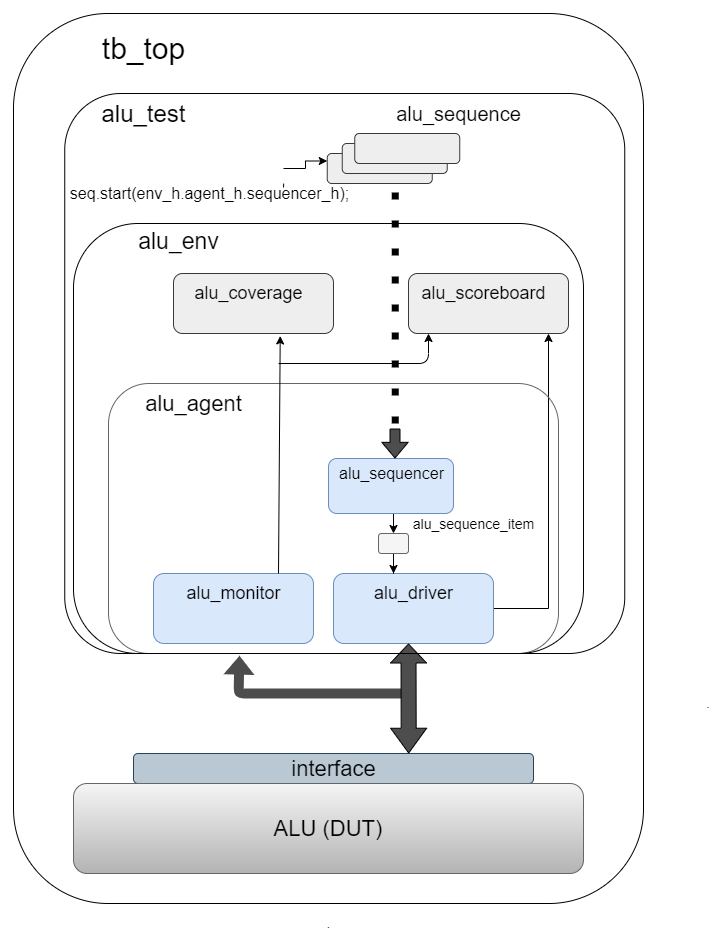

The diagram above was exported from draw.io. Its source (the exported page's mxGraphModel, read from the mxfile embedded in the PNG):
<mxGraphModel dx="3580" dy="1260" grid="1" gridSize="10" guides="1" tooltips="1" connect="1" arrows="1" fold="1" page="1" pageScale="1" pageWidth="850" pageHeight="1100" math="0" shadow="0">
  <root>
    <mxCell id="0" />
    <mxCell id="1" parent="0" />
    <mxCell id="_zTxgqVAv7bLmXHR3wC0-12" style="edgeStyle=orthogonalEdgeStyle;rounded=0;orthogonalLoop=1;jettySize=auto;html=1;exitX=0.5;exitY=1;exitDx=0;exitDy=0;entryX=0.5;entryY=0;entryDx=0;entryDy=0;" parent="1" source="_zTxgqVAv7bLmXHR3wC0-1" target="_zTxgqVAv7bLmXHR3wC0-11" edge="1">
      <mxGeometry relative="1" as="geometry" />
    </mxCell>
    <mxCell id="_zTxgqVAv7bLmXHR3wC0-1" value="" style="rounded=1;whiteSpace=wrap;html=1;fillColor=#dae8fc;strokeColor=#6c8ebf;" parent="1" vertex="1">
      <mxGeometry x="310" y="445" width="125" height="55" as="geometry" />
    </mxCell>
    <mxCell id="_zTxgqVAv7bLmXHR3wC0-5" value="&lt;font style=&quot;font-size: 16px&quot;&gt;alu_sequencer&lt;/font&gt;" style="text;html=1;align=center;verticalAlign=middle;resizable=0;points=[];autosize=1;" parent="1" vertex="1">
      <mxGeometry x="313" y="450" width="120" height="20" as="geometry" />
    </mxCell>
    <mxCell id="_zTxgqVAv7bLmXHR3wC0-17" style="edgeStyle=orthogonalEdgeStyle;rounded=0;orthogonalLoop=1;jettySize=auto;html=1;entryX=0.875;entryY=1;entryDx=0;entryDy=0;entryPerimeter=0;" parent="1" source="_zTxgqVAv7bLmXHR3wC0-6" target="_zTxgqVAv7bLmXHR3wC0-25" edge="1">
      <mxGeometry relative="1" as="geometry">
        <mxPoint x="530" y="330" as="targetPoint" />
        <Array as="points">
          <mxPoint x="530" y="595" />
        </Array>
      </mxGeometry>
    </mxCell>
    <mxCell id="_zTxgqVAv7bLmXHR3wC0-6" value="" style="rounded=1;whiteSpace=wrap;html=1;fillColor=#dae8fc;strokeColor=#6c8ebf;" parent="1" vertex="1">
      <mxGeometry x="315" y="560" width="160" height="70" as="geometry" />
    </mxCell>
    <mxCell id="_zTxgqVAv7bLmXHR3wC0-7" value="&lt;font style=&quot;font-size: 18px&quot;&gt;alu_driver&lt;/font&gt;" style="text;html=1;align=center;verticalAlign=middle;resizable=0;points=[];autosize=1;" parent="1" vertex="1">
      <mxGeometry x="350" y="570" width="90" height="20" as="geometry" />
    </mxCell>
    <mxCell id="_zTxgqVAv7bLmXHR3wC0-8" value="" style="rounded=1;whiteSpace=wrap;html=1;fillColor=#dae8fc;strokeColor=#6c8ebf;" parent="1" vertex="1">
      <mxGeometry x="135" y="560" width="160" height="70" as="geometry" />
    </mxCell>
    <mxCell id="_zTxgqVAv7bLmXHR3wC0-9" value="&lt;font style=&quot;font-size: 18px&quot;&gt;alu_monitor&lt;/font&gt;" style="text;html=1;align=center;verticalAlign=middle;resizable=0;points=[];autosize=1;" parent="1" vertex="1">
      <mxGeometry x="160" y="570" width="110" height="20" as="geometry" />
    </mxCell>
    <mxCell id="_zTxgqVAv7bLmXHR3wC0-15" style="edgeStyle=orthogonalEdgeStyle;rounded=0;orthogonalLoop=1;jettySize=auto;html=1;entryX=0.375;entryY=0;entryDx=0;entryDy=0;entryPerimeter=0;" parent="1" source="_zTxgqVAv7bLmXHR3wC0-11" target="_zTxgqVAv7bLmXHR3wC0-6" edge="1">
      <mxGeometry relative="1" as="geometry" />
    </mxCell>
    <mxCell id="_zTxgqVAv7bLmXHR3wC0-11" value="" style="rounded=1;whiteSpace=wrap;html=1;fillColor=#f5f5f5;strokeColor=#666666;fontColor=#333333;" parent="1" vertex="1">
      <mxGeometry x="360" y="520" width="30" height="20" as="geometry" />
    </mxCell>
    <mxCell id="_zTxgqVAv7bLmXHR3wC0-16" value="&lt;font style=&quot;font-size: 14px&quot;&gt;alu_sequence_item&lt;/font&gt;" style="text;html=1;align=center;verticalAlign=middle;resizable=0;points=[];autosize=1;" parent="1" vertex="1">
      <mxGeometry x="385" y="500" width="140" height="20" as="geometry" />
    </mxCell>
    <mxCell id="_zTxgqVAv7bLmXHR3wC0-21" value="" style="rounded=1;whiteSpace=wrap;html=1;fillColor=none;strokeColor=none;" parent="1" vertex="1">
      <mxGeometry x="240" y="30" width="120" height="60" as="geometry" />
    </mxCell>
    <mxCell id="_zTxgqVAv7bLmXHR3wC0-22" value="" style="rounded=1;whiteSpace=wrap;html=1;gradientColor=#b3b3b3;strokeColor=#666666;fillColor=none;" parent="1" vertex="1">
      <mxGeometry x="90" y="370" width="450" height="270" as="geometry" />
    </mxCell>
    <mxCell id="_zTxgqVAv7bLmXHR3wC0-23" value="&lt;font style=&quot;font-size: 22px&quot;&gt;alu_agent&lt;/font&gt;" style="text;html=1;align=center;verticalAlign=middle;resizable=0;points=[];autosize=1;" parent="1" vertex="1">
      <mxGeometry x="120" y="380" width="110" height="20" as="geometry" />
    </mxCell>
    <mxCell id="_zTxgqVAv7bLmXHR3wC0-24" value="" style="rounded=1;whiteSpace=wrap;html=1;fillColor=#eeeeee;strokeColor=#36393d;" parent="1" vertex="1">
      <mxGeometry x="155" y="260" width="160" height="60" as="geometry" />
    </mxCell>
    <mxCell id="_zTxgqVAv7bLmXHR3wC0-25" value="" style="rounded=1;whiteSpace=wrap;html=1;fillColor=#eeeeee;strokeColor=#36393d;" parent="1" vertex="1">
      <mxGeometry x="390" y="260" width="160" height="60" as="geometry" />
    </mxCell>
    <mxCell id="_zTxgqVAv7bLmXHR3wC0-26" value="&lt;font style=&quot;font-size: 18px&quot;&gt;alu_coverage&lt;/font&gt;" style="text;html=1;align=center;verticalAlign=middle;resizable=0;points=[];autosize=1;" parent="1" vertex="1">
      <mxGeometry x="170" y="270" width="120" height="20" as="geometry" />
    </mxCell>
    <mxCell id="_zTxgqVAv7bLmXHR3wC0-27" value="&lt;font style=&quot;font-size: 18px&quot;&gt;alu_scoreboard&lt;/font&gt;" style="text;html=1;align=center;verticalAlign=middle;resizable=0;points=[];autosize=1;" parent="1" vertex="1">
      <mxGeometry x="395" y="270" width="140" height="20" as="geometry" />
    </mxCell>
    <mxCell id="_zTxgqVAv7bLmXHR3wC0-31" value="" style="endArrow=classic;html=1;entryX=0.125;entryY=1;entryDx=0;entryDy=0;entryPerimeter=0;" parent="1" target="_zTxgqVAv7bLmXHR3wC0-25" edge="1">
      <mxGeometry width="50" height="50" relative="1" as="geometry">
        <mxPoint x="260" y="350" as="sourcePoint" />
        <mxPoint x="410" y="330" as="targetPoint" />
        <Array as="points">
          <mxPoint x="410" y="350" />
        </Array>
      </mxGeometry>
    </mxCell>
    <mxCell id="_zTxgqVAv7bLmXHR3wC0-33" value="" style="rounded=1;whiteSpace=wrap;html=1;fillColor=none;" parent="1" vertex="1">
      <mxGeometry x="55" y="210" width="510" height="430" as="geometry" />
    </mxCell>
    <mxCell id="_zTxgqVAv7bLmXHR3wC0-34" value="&lt;font style=&quot;font-size: 23px&quot;&gt;alu_env&lt;/font&gt;" style="text;html=1;align=center;verticalAlign=middle;resizable=0;points=[];autosize=1;" parent="1" vertex="1">
      <mxGeometry x="110" y="218" width="100" height="20" as="geometry" />
    </mxCell>
    <mxCell id="_zTxgqVAv7bLmXHR3wC0-37" value="" style="rounded=1;whiteSpace=wrap;html=1;fillColor=#eeeeee;strokeColor=#36393d;" parent="1" vertex="1">
      <mxGeometry x="308.75" y="140" width="105" height="30" as="geometry" />
    </mxCell>
    <mxCell id="_zTxgqVAv7bLmXHR3wC0-38" value="" style="rounded=1;whiteSpace=wrap;html=1;fillColor=#eeeeee;strokeColor=#36393d;" parent="1" vertex="1">
      <mxGeometry x="323.75" y="130" width="105" height="30" as="geometry" />
    </mxCell>
    <mxCell id="_zTxgqVAv7bLmXHR3wC0-39" value="" style="rounded=1;whiteSpace=wrap;html=1;fillColor=#eeeeee;strokeColor=#36393d;" parent="1" vertex="1">
      <mxGeometry x="336.25" y="120" width="105" height="30" as="geometry" />
    </mxCell>
    <mxCell id="_zTxgqVAv7bLmXHR3wC0-40" value="&lt;font style=&quot;font-size: 20px&quot;&gt;alu_sequence&lt;/font&gt;" style="text;html=1;align=center;verticalAlign=middle;resizable=0;points=[];autosize=1;" parent="1" vertex="1">
      <mxGeometry x="370" y="90" width="140" height="20" as="geometry" />
    </mxCell>
    <mxCell id="_zTxgqVAv7bLmXHR3wC0-42" style="edgeStyle=orthogonalEdgeStyle;rounded=0;orthogonalLoop=1;jettySize=auto;html=1;entryX=0;entryY=0.25;entryDx=0;entryDy=0;" parent="1" target="_zTxgqVAv7bLmXHR3wC0-37" edge="1">
      <mxGeometry relative="1" as="geometry">
        <mxPoint x="265" y="155" as="sourcePoint" />
      </mxGeometry>
    </mxCell>
    <mxCell id="_zTxgqVAv7bLmXHR3wC0-41" value="&lt;font style=&quot;font-size: 16px&quot;&gt;seq.start(env_h.agent_h.sequencer_h);&lt;/font&gt;" style="text;html=1;align=center;verticalAlign=middle;resizable=0;points=[];autosize=1;" parent="1" vertex="1">
      <mxGeometry x="46.25" y="170" width="290" height="20" as="geometry" />
    </mxCell>
    <mxCell id="_zTxgqVAv7bLmXHR3wC0-44" value="" style="shape=flexArrow;endArrow=classic;html=1;endWidth=15.333333333333334;endSize=4.89;fillColor=#4D4D4D;" parent="1" edge="1">
      <mxGeometry width="50" height="50" relative="1" as="geometry">
        <mxPoint x="376.5" y="415" as="sourcePoint" />
        <mxPoint x="376.5" y="445" as="targetPoint" />
      </mxGeometry>
    </mxCell>
    <mxCell id="_zTxgqVAv7bLmXHR3wC0-45" value="" style="rounded=1;whiteSpace=wrap;html=1;fillColor=#bac8d3;strokeColor=#23445d;" parent="1" vertex="1">
      <mxGeometry x="115" y="740" width="400" height="30" as="geometry" />
    </mxCell>
    <mxCell id="_zTxgqVAv7bLmXHR3wC0-46" value="&lt;font style=&quot;font-size: 22px&quot;&gt;interface&lt;/font&gt;" style="text;html=1;align=center;verticalAlign=middle;resizable=0;points=[];autosize=1;" parent="1" vertex="1">
      <mxGeometry x="265" y="745" width="100" height="20" as="geometry" />
    </mxCell>
    <mxCell id="_zTxgqVAv7bLmXHR3wC0-47" value="" style="shape=flexArrow;endArrow=classic;html=1;fillColor=#4D4D4D;strokeColor=none;entryX=0.312;entryY=1.003;entryDx=0;entryDy=0;entryPerimeter=0;" parent="1" target="Y-LPYW2SQROk9tkXFU0W-2" edge="1">
      <mxGeometry width="50" height="50" relative="1" as="geometry">
        <mxPoint x="385" y="680" as="sourcePoint" />
        <mxPoint x="220" y="640" as="targetPoint" />
        <Array as="points">
          <mxPoint x="220" y="680" />
        </Array>
      </mxGeometry>
    </mxCell>
    <mxCell id="_zTxgqVAv7bLmXHR3wC0-48" value="" style="shape=flexArrow;endArrow=classic;startArrow=classic;html=1;strokeColor=#000000;fillColor=#4D4D4D;width=15;startSize=7.92;endSize=6;exitX=0.688;exitY=0;exitDx=0;exitDy=0;exitPerimeter=0;" parent="1" source="_zTxgqVAv7bLmXHR3wC0-45" edge="1">
      <mxGeometry width="50" height="50" relative="1" as="geometry">
        <mxPoint x="390.5" y="730" as="sourcePoint" />
        <mxPoint x="390" y="630" as="targetPoint" />
      </mxGeometry>
    </mxCell>
    <mxCell id="_zTxgqVAv7bLmXHR3wC0-49" value="&lt;font style=&quot;font-size: 22px&quot;&gt;ALU (DUT)&lt;/font&gt;" style="rounded=1;whiteSpace=wrap;html=1;gradientColor=#b3b3b3;fillColor=#f5f5f5;strokeColor=#666666;" parent="1" vertex="1">
      <mxGeometry x="55" y="770" width="510" height="90" as="geometry" />
    </mxCell>
    <mxCell id="_zTxgqVAv7bLmXHR3wC0-50" value="" style="rounded=1;whiteSpace=wrap;html=1;fillColor=none;" parent="1" vertex="1">
      <mxGeometry x="-5" width="630" height="890" as="geometry" />
    </mxCell>
    <mxCell id="_zTxgqVAv7bLmXHR3wC0-51" value="&lt;font style=&quot;font-size: 30px&quot;&gt;tb_top&lt;/font&gt;" style="text;html=1;align=center;verticalAlign=middle;resizable=0;points=[];autosize=1;" parent="1" vertex="1">
      <mxGeometry x="75" y="20" width="100" height="30" as="geometry" />
    </mxCell>
    <mxCell id="_zTxgqVAv7bLmXHR3wC0-52" value="." style="text;html=1;strokeColor=none;fillColor=none;align=center;verticalAlign=middle;whiteSpace=wrap;rounded=0;" parent="1" vertex="1">
      <mxGeometry x="670" y="680" width="40" height="20" as="geometry" />
    </mxCell>
    <mxCell id="_zTxgqVAv7bLmXHR3wC0-53" value="." style="text;html=1;align=center;verticalAlign=middle;resizable=0;points=[];autosize=1;" parent="1" vertex="1">
      <mxGeometry x="300" y="900" width="20" height="20" as="geometry" />
    </mxCell>
    <mxCell id="Y-LPYW2SQROk9tkXFU0W-1" value="" style="endArrow=classic;html=1;entryX=0.667;entryY=1.041;entryDx=0;entryDy=0;entryPerimeter=0;" parent="1" target="_zTxgqVAv7bLmXHR3wC0-24" edge="1">
      <mxGeometry width="50" height="50" relative="1" as="geometry">
        <mxPoint x="260" y="560" as="sourcePoint" />
        <mxPoint x="310" y="510" as="targetPoint" />
      </mxGeometry>
    </mxCell>
    <mxCell id="Y-LPYW2SQROk9tkXFU0W-2" value="" style="rounded=1;whiteSpace=wrap;html=1;fillColor=none;arcSize=10;" parent="1" vertex="1">
      <mxGeometry x="46.25" y="80" width="560" height="560" as="geometry" />
    </mxCell>
    <mxCell id="Y-LPYW2SQROk9tkXFU0W-3" value="&lt;font style=&quot;font-size: 24px&quot;&gt;alu_test&lt;/font&gt;" style="text;html=1;align=center;verticalAlign=middle;resizable=0;points=[];autosize=1;" parent="1" vertex="1">
      <mxGeometry x="75" y="90" width="100" height="20" as="geometry" />
    </mxCell>
    <mxCell id="Y-LPYW2SQROk9tkXFU0W-4" value="" style="endArrow=none;dashed=1;html=1;dashPattern=1 3;strokeWidth=7;entryX=0.614;entryY=0.179;entryDx=0;entryDy=0;entryPerimeter=0;jumpSize=12;endSize=6;" parent="1" edge="1">
      <mxGeometry width="50" height="50" relative="1" as="geometry">
        <mxPoint x="376.75" y="410" as="sourcePoint" />
        <mxPoint x="376.84000000000015" y="170.24" as="targetPoint" />
      </mxGeometry>
    </mxCell>
    <mxCell id="1eKQBeaPqPcoeWwIOURg-1" value="" style="endArrow=none;html=1;entryX=0.391;entryY=0.161;entryDx=0;entryDy=0;entryPerimeter=0;" parent="1" target="Y-LPYW2SQROk9tkXFU0W-2" edge="1">
      <mxGeometry width="50" height="50" relative="1" as="geometry">
        <mxPoint x="265" y="174" as="sourcePoint" />
        <mxPoint x="265.25" y="163.92000000000002" as="targetPoint" />
      </mxGeometry>
    </mxCell>
  </root>
</mxGraphModel>